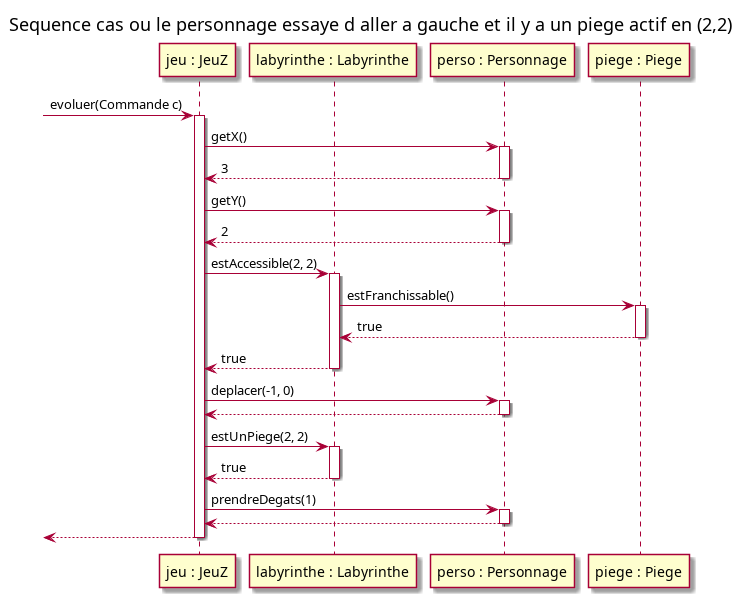

The diagram above was rendered by PlantUML. Its source (embedded in the PNG):
@startuml

title Sequence cas ou le personnage essaye d aller a gauche et il y a un piege actif en (2,2)

participant "jeu : JeuZ" as jeu
participant "labyrinthe : Labyrinthe" as lab
participant "perso : Personnage" as perso
participant "piege : Piege" as piege

[-> jeu : evoluer(Commande c)
activate jeu

jeu -> perso : getX()
activate perso

perso --> jeu : 3
deactivate perso

jeu -> perso : getY()
activate perso

perso --> jeu : 2
deactivate perso

jeu -> lab : estAccessible(2, 2)
activate lab

lab -> piege : estFranchissable()
activate piege

piege --> lab : true
deactivate piege

lab --> jeu : true
deactivate lab

jeu -> perso : deplacer(-1, 0)
activate perso

perso --> jeu
deactivate perso

jeu -> lab : estUnPiege(2, 2)
activate lab

lab --> jeu : true
deactivate lab

jeu -> perso : prendreDegats(1)
activate perso

perso --> jeu
deactivate perso

[<-- jeu
deactivate jeu 


@enduml